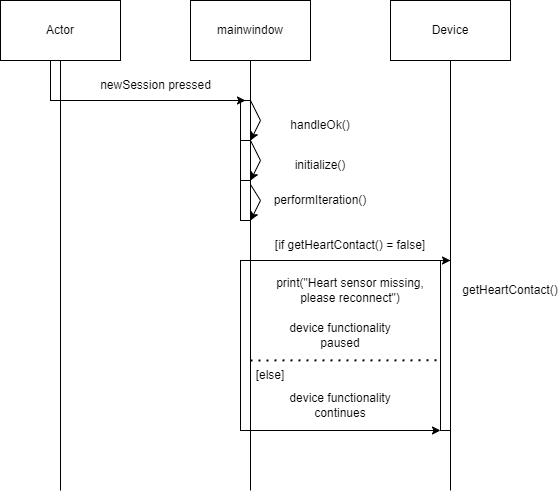

The diagram above was exported from draw.io. Its source (the exported page's mxGraphModel, read from the mxfile embedded in the PNG):
<mxGraphModel dx="1807" dy="482" grid="1" gridSize="10" guides="1" tooltips="1" connect="1" arrows="1" fold="1" page="1" pageScale="1" pageWidth="850" pageHeight="1100" math="0" shadow="0">
  <root>
    <mxCell id="0" />
    <mxCell id="1" parent="0" />
    <mxCell id="igxdvUYRiVeanbMtSs34-1" value="mainwindow" style="rounded=0;whiteSpace=wrap;html=1;" parent="1" vertex="1">
      <mxGeometry x="90" y="110" width="120" height="60" as="geometry" />
    </mxCell>
    <mxCell id="igxdvUYRiVeanbMtSs34-2" value="Device" style="rounded=0;whiteSpace=wrap;html=1;" parent="1" vertex="1">
      <mxGeometry x="290" y="110" width="120" height="60" as="geometry" />
    </mxCell>
    <mxCell id="igxdvUYRiVeanbMtSs34-4" value="" style="endArrow=none;html=1;rounded=0;entryX=0.5;entryY=1;entryDx=0;entryDy=0;" parent="1" target="igxdvUYRiVeanbMtSs34-1" edge="1">
      <mxGeometry width="50" height="50" relative="1" as="geometry">
        <mxPoint x="150" y="600" as="sourcePoint" />
        <mxPoint x="420" y="300" as="targetPoint" />
      </mxGeometry>
    </mxCell>
    <mxCell id="igxdvUYRiVeanbMtSs34-5" value="" style="endArrow=none;html=1;rounded=0;entryX=0.5;entryY=1;entryDx=0;entryDy=0;" parent="1" target="igxdvUYRiVeanbMtSs34-2" edge="1">
      <mxGeometry width="50" height="50" relative="1" as="geometry">
        <mxPoint x="350" y="600" as="sourcePoint" />
        <mxPoint x="390" y="310" as="targetPoint" />
      </mxGeometry>
    </mxCell>
    <mxCell id="igxdvUYRiVeanbMtSs34-6" value="" style="rounded=0;whiteSpace=wrap;html=1;" parent="1" vertex="1">
      <mxGeometry x="140" y="210" width="10" height="40" as="geometry" />
    </mxCell>
    <mxCell id="igxdvUYRiVeanbMtSs34-7" value="" style="endArrow=classic;html=1;rounded=0;exitX=1;exitY=0;exitDx=0;exitDy=0;entryX=1;entryY=1;entryDx=0;entryDy=0;" parent="1" source="igxdvUYRiVeanbMtSs34-6" target="igxdvUYRiVeanbMtSs34-6" edge="1">
      <mxGeometry width="50" height="50" relative="1" as="geometry">
        <mxPoint x="160" y="210" as="sourcePoint" />
        <mxPoint x="150" y="260" as="targetPoint" />
        <Array as="points">
          <mxPoint x="160" y="230" />
        </Array>
      </mxGeometry>
    </mxCell>
    <mxCell id="igxdvUYRiVeanbMtSs34-8" value="initialize()" style="text;html=1;strokeColor=none;fillColor=none;align=center;verticalAlign=middle;whiteSpace=wrap;rounded=0;" parent="1" vertex="1">
      <mxGeometry x="190" y="260" width="60" height="30" as="geometry" />
    </mxCell>
    <mxCell id="igxdvUYRiVeanbMtSs34-11" value="" style="endArrow=classic;html=1;rounded=0;exitX=1;exitY=0;exitDx=0;exitDy=0;entryX=1;entryY=1;entryDx=0;entryDy=0;" parent="1" target="igxdvUYRiVeanbMtSs34-22" edge="1">
      <mxGeometry width="50" height="50" relative="1" as="geometry">
        <mxPoint x="150" y="260.0000000000001" as="sourcePoint" />
        <mxPoint x="150" y="310.0000000000001" as="targetPoint" />
        <Array as="points">
          <mxPoint x="150" y="250" />
          <mxPoint x="160" y="270" />
        </Array>
      </mxGeometry>
    </mxCell>
    <mxCell id="igxdvUYRiVeanbMtSs34-12" value="handleOk()" style="text;html=1;strokeColor=none;fillColor=none;align=center;verticalAlign=middle;whiteSpace=wrap;rounded=0;" parent="1" vertex="1">
      <mxGeometry x="190" y="220" width="60" height="30" as="geometry" />
    </mxCell>
    <mxCell id="igxdvUYRiVeanbMtSs34-14" value="" style="endArrow=classic;html=1;rounded=0;entryX=1;entryY=0;entryDx=0;entryDy=0;exitX=0.75;exitY=0;exitDx=0;exitDy=0;" parent="1" source="igxdvUYRiVeanbMtSs34-23" edge="1">
      <mxGeometry width="50" height="50" relative="1" as="geometry">
        <mxPoint x="150" y="310" as="sourcePoint" />
        <mxPoint x="150" y="330" as="targetPoint" />
        <Array as="points">
          <mxPoint x="160" y="310" />
        </Array>
      </mxGeometry>
    </mxCell>
    <mxCell id="igxdvUYRiVeanbMtSs34-15" value="performIteration()" style="text;html=1;strokeColor=none;fillColor=none;align=center;verticalAlign=middle;whiteSpace=wrap;rounded=0;" parent="1" vertex="1">
      <mxGeometry x="190" y="295" width="60" height="30" as="geometry" />
    </mxCell>
    <mxCell id="igxdvUYRiVeanbMtSs34-22" value="" style="rounded=0;whiteSpace=wrap;html=1;" parent="1" vertex="1">
      <mxGeometry x="140" y="250" width="10" height="40" as="geometry" />
    </mxCell>
    <mxCell id="igxdvUYRiVeanbMtSs34-23" value="" style="rounded=0;whiteSpace=wrap;html=1;" parent="1" vertex="1">
      <mxGeometry x="140" y="290" width="10" height="40" as="geometry" />
    </mxCell>
    <mxCell id="igxdvUYRiVeanbMtSs34-26" value="" style="rounded=0;whiteSpace=wrap;html=1;" parent="1" vertex="1">
      <mxGeometry x="340" y="370" width="10" height="170" as="geometry" />
    </mxCell>
    <mxCell id="igxdvUYRiVeanbMtSs34-25" value="" style="endArrow=classic;html=1;rounded=0;exitX=1;exitY=0;exitDx=0;exitDy=0;entryX=1;entryY=0;entryDx=0;entryDy=0;" parent="1" source="igxdvUYRiVeanbMtSs34-41" target="igxdvUYRiVeanbMtSs34-26" edge="1">
      <mxGeometry width="50" height="50" relative="1" as="geometry">
        <mxPoint x="180" y="350" as="sourcePoint" />
        <mxPoint x="300" y="360" as="targetPoint" />
      </mxGeometry>
    </mxCell>
    <mxCell id="igxdvUYRiVeanbMtSs34-29" value="getHeartContact()" style="text;html=1;strokeColor=none;fillColor=none;align=center;verticalAlign=middle;whiteSpace=wrap;rounded=0;" parent="1" vertex="1">
      <mxGeometry x="380" y="385" width="60" height="30" as="geometry" />
    </mxCell>
    <mxCell id="igxdvUYRiVeanbMtSs34-33" value="[if getHeartContact() = false]" style="text;html=1;strokeColor=none;fillColor=none;align=center;verticalAlign=middle;whiteSpace=wrap;rounded=0;" parent="1" vertex="1">
      <mxGeometry x="150" y="340" width="200" height="30" as="geometry" />
    </mxCell>
    <mxCell id="igxdvUYRiVeanbMtSs34-37" value="print(&quot;Heart sensor missing, please reconnect&quot;)" style="text;html=1;strokeColor=none;fillColor=none;align=center;verticalAlign=middle;whiteSpace=wrap;rounded=0;" parent="1" vertex="1">
      <mxGeometry x="170" y="385" width="160" height="30" as="geometry" />
    </mxCell>
    <mxCell id="igxdvUYRiVeanbMtSs34-38" value="device functionality paused" style="text;html=1;strokeColor=none;fillColor=none;align=center;verticalAlign=middle;whiteSpace=wrap;rounded=0;" parent="1" vertex="1">
      <mxGeometry x="170" y="430" width="140" height="30" as="geometry" />
    </mxCell>
    <mxCell id="igxdvUYRiVeanbMtSs34-41" value="" style="rounded=0;whiteSpace=wrap;html=1;" parent="1" vertex="1">
      <mxGeometry x="140" y="370" width="10" height="170" as="geometry" />
    </mxCell>
    <mxCell id="igxdvUYRiVeanbMtSs34-43" value="" style="endArrow=none;dashed=1;html=1;dashPattern=1 3;strokeWidth=2;rounded=0;exitX=1;exitY=0.588;exitDx=0;exitDy=0;exitPerimeter=0;entryX=0.117;entryY=0.587;entryDx=0;entryDy=0;entryPerimeter=0;" parent="1" source="igxdvUYRiVeanbMtSs34-41" target="igxdvUYRiVeanbMtSs34-26" edge="1">
      <mxGeometry width="50" height="50" relative="1" as="geometry">
        <mxPoint x="340" y="300" as="sourcePoint" />
        <mxPoint x="320" y="470" as="targetPoint" />
      </mxGeometry>
    </mxCell>
    <mxCell id="igxdvUYRiVeanbMtSs34-44" value="" style="endArrow=classic;html=1;rounded=0;exitX=1;exitY=1;exitDx=0;exitDy=0;entryX=0;entryY=1;entryDx=0;entryDy=0;" parent="1" source="igxdvUYRiVeanbMtSs34-41" target="igxdvUYRiVeanbMtSs34-26" edge="1">
      <mxGeometry width="50" height="50" relative="1" as="geometry">
        <mxPoint x="160" y="380" as="sourcePoint" />
        <mxPoint x="360" y="380" as="targetPoint" />
      </mxGeometry>
    </mxCell>
    <mxCell id="igxdvUYRiVeanbMtSs34-45" value="device functionality continues" style="text;html=1;strokeColor=none;fillColor=none;align=center;verticalAlign=middle;whiteSpace=wrap;rounded=0;" parent="1" vertex="1">
      <mxGeometry x="170" y="500" width="140" height="30" as="geometry" />
    </mxCell>
    <mxCell id="igxdvUYRiVeanbMtSs34-46" value="[else]" style="text;html=1;strokeColor=none;fillColor=none;align=center;verticalAlign=middle;whiteSpace=wrap;rounded=0;" parent="1" vertex="1">
      <mxGeometry x="150" y="470" width="40" height="30" as="geometry" />
    </mxCell>
    <mxCell id="jWshX7pOXFAeyxuHfh65-1" value="Actor" style="rounded=0;whiteSpace=wrap;html=1;" vertex="1" parent="1">
      <mxGeometry x="-100" y="110" width="120" height="60" as="geometry" />
    </mxCell>
    <mxCell id="jWshX7pOXFAeyxuHfh65-2" value="" style="endArrow=none;html=1;rounded=0;entryX=0.5;entryY=1;entryDx=0;entryDy=0;" edge="1" parent="1" target="jWshX7pOXFAeyxuHfh65-1">
      <mxGeometry width="50" height="50" relative="1" as="geometry">
        <mxPoint x="-40" y="600" as="sourcePoint" />
        <mxPoint x="-40" y="295" as="targetPoint" />
      </mxGeometry>
    </mxCell>
    <mxCell id="jWshX7pOXFAeyxuHfh65-3" value="" style="endArrow=classic;html=1;rounded=0;entryX=0.5;entryY=0;entryDx=0;entryDy=0;exitX=1;exitY=1;exitDx=0;exitDy=0;" edge="1" parent="1" source="jWshX7pOXFAeyxuHfh65-4" target="igxdvUYRiVeanbMtSs34-6">
      <mxGeometry width="50" height="50" relative="1" as="geometry">
        <mxPoint x="-50" y="250" as="sourcePoint" />
        <mxPoint x="20" y="230" as="targetPoint" />
      </mxGeometry>
    </mxCell>
    <mxCell id="jWshX7pOXFAeyxuHfh65-4" value="" style="rounded=0;whiteSpace=wrap;html=1;" vertex="1" parent="1">
      <mxGeometry x="-50" y="170" width="10" height="40" as="geometry" />
    </mxCell>
    <mxCell id="jWshX7pOXFAeyxuHfh65-6" value="newSession pressed" style="text;html=1;align=center;verticalAlign=middle;resizable=0;points=[];autosize=1;strokeColor=none;fillColor=none;" vertex="1" parent="1">
      <mxGeometry x="-10" y="180" width="130" height="30" as="geometry" />
    </mxCell>
  </root>
</mxGraphModel>